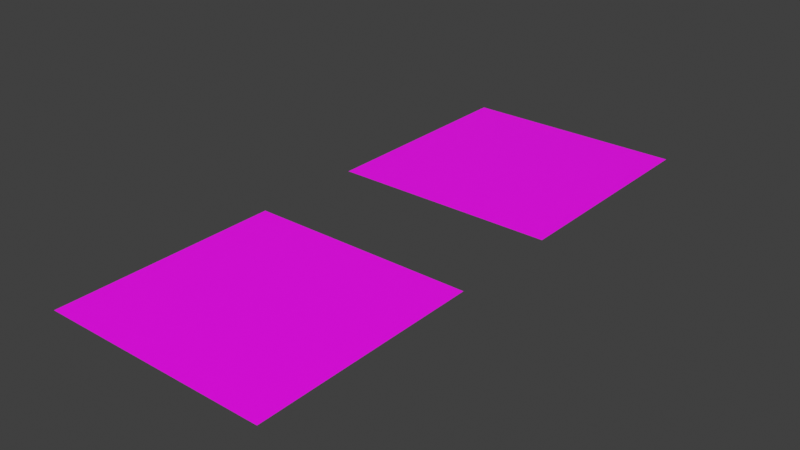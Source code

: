 # Source: test.blend  (saved by Blender 3.3.6; exported with 4.5.12 LTS)
import bpy
from mathutils import Matrix  # noqa: F401  (used for matrix-valued properties, if any)

bpy.ops.wm.read_factory_settings(use_empty=True)
scene = bpy.context.scene
scene.name = 'Scene'

# ---- collections
col_collection = bpy.data.collections.new('Collection'); scene.collection.children.link(col_collection)

# ---- images (referenced by path relative to the original .blend; pixels are not part of the script)
import os
ASSET_DIR = os.environ.get("B2B_ASSET_DIR", "")  # directory of the original .blend (textures are referenced by path, not embedded)
HERE = os.path.dirname(os.path.abspath(__file__))  # packed textures are extracted next to this script under _unpacked/

def load_image(name, relpath, width, height, colorspace="sRGB"):
    """Load a texture the original file referenced (path relative to the .blend, or extracted next to this script)."""
    p = next((c for c in (os.path.join(HERE, relpath), os.path.join(ASSET_DIR, relpath)) if relpath and os.path.exists(c)), "")
    if p:
        img = bpy.data.images.load(p, check_existing=True)
        img.name = name
    else:  # same state as the original file: an image datablock whose file is absent (Cycles renders it pink)
        img = bpy.data.images.new(name, width, height)
        img.source = "FILE"
        img.filepath = "//" + (relpath or name)
    img.colorspace_settings.name = colorspace
    return img
img_atlas_png_001 = load_image('atlas.png.001', 'atlas.png', 1024, 1024, 'sRGB')

# ---- materials (node trees are filled in below, after node groups)
mat_material = bpy.data.materials.new('Material')
mat_material.alpha_threshold = 0.0
mat_material.use_transparent_shadow = False
mat_material.roughness = 0.5
mat_material.line_color = (0.0, 0.0, 0.0, 1.0)

# ---- material node trees
mat_material.use_nodes = True; mat_material.node_tree.nodes.clear()
_N = mat_material.node_tree.nodes; _L = mat_material.node_tree.links
n0 = _N.new('ShaderNodeOutputMaterial'); n0.name = 'Material Output'; n0.location = (300, 300)
n1 = _N.new('ShaderNodeBsdfPrincipled'); n1.name = 'Principled BSDF'; n1.location = (10, 300)
n1.distribution = 'GGX'
n1.subsurface_method = 'RANDOM_WALK_SKIN'
n1.inputs[3].default_value = 1.45
n1.inputs[27].default_value = (0.0, 0.0, 0.0, 1.0)
n1.inputs[28].default_value = 1.0
n2 = _N.new('ShaderNodeNormalMap'); n2.name = 'Normal Map'; n2.location = (-215, -264)
n3 = _N.new('ShaderNodeTexImage'); n3.name = 'Image Texture'; n3.location = (-453, 159)
n3.image = img_atlas_png_001
n4 = _N.new('ShaderNodeTexImage'); n4.name = 'Image Texture.001'; n4.location = (-538, -211)
n4.mute = True
n4.image = img_atlas_png_001
_L.new(n1.outputs[0], n0.inputs[0])
_L.new(n3.outputs[0], n1.inputs[0])
_L.new(n4.outputs[0], n2.inputs[1])
_L.new(n2.outputs[0], n1.inputs[5])
n0.is_active_output = True

# ---- world
world_world = bpy.data.worlds.new('World'); scene.world = world_world
world_world.use_nodes = True; world_world.node_tree.nodes.clear()
_N = world_world.node_tree.nodes; _L = world_world.node_tree.links
n0 = _N.new('ShaderNodeOutputWorld'); n0.name = 'World Output'; n0.location = (300, 300)
n1 = _N.new('ShaderNodeBackground'); n1.name = 'Background'; n1.location = (10, 300)
n1.inputs[0].default_value = (0.05088, 0.05088, 0.05088, 1.0)
_L.new(n1.outputs[0], n0.inputs[0])
n0.is_active_output = True
world_world.color = (0.05088, 0.05088, 0.05088)
world_world.use_sun_shadow = False
world_world.sun_shadow_jitter_overblur = 0.0

# ---- meshes
me_plane = bpy.data.meshes.new('Plane')
me_plane.from_pydata([(-1.0, -1.0, 0.0), (1.0, -1.0, 0.0), (-1.0, 1.0, 0.0), (1.0, 1.0, 0.0)], [], [(0, 1, 3, 2)])
_uv = me_plane.uv_layers.new(name='UVMap')
_uv.uv.foreach_set('vector', [0.02, 0.02, 0.48, 0.02, 0.48, 0.48, 0.02, 0.48])
me_plane.materials.append(mat_material)
me_plane.update()
me_plane_001 = bpy.data.meshes.new('Plane.001')
me_plane_001.from_pydata([(-1.0, -1.0, 0.0), (1.0, -1.0, 0.0), (-1.0, 1.0, 0.0), (1.0, 1.0, 0.0)], [], [(0, 1, 3, 2)])
_uv = me_plane_001.uv_layers.new(name='UVMap')
_uv.uv.foreach_set('vector', [0.52, 0.02, 0.98, 0.02, 0.98, 0.48, 0.52, 0.48])
me_plane_001.materials.append(mat_material)
me_plane_001.update()

# ---- objects
ob_plane = bpy.data.objects.new('Plane', me_plane)
ob_plane_001 = bpy.data.objects.new('Plane.001', me_plane)
ob_plane_002 = bpy.data.objects.new('Plane.002', me_plane)
ob_plane_003 = bpy.data.objects.new('Plane.003', me_plane)
ob_plane_004 = bpy.data.objects.new('Plane.004', me_plane_001)
ob_plane_005 = bpy.data.objects.new('Plane.005', me_plane_001)
ob_plane_006 = bpy.data.objects.new('Plane.006', me_plane_001)
ob_plane_007 = bpy.data.objects.new('Plane.007', me_plane_001)

# ---- transforms, parenting, visibility, modifiers, constraints
ob_plane.location = (0.0, 0.0, 0.0)
ob_plane_001.location = (2.0, 0.0, 0.0)
ob_plane_002.location = (2.0, 2.0, 0.0)
ob_plane_003.location = (0.0, 2.0, 0.0)
ob_plane_004.location = (0.0, 8.0, 0.0)
ob_plane_005.location = (2.0, 8.0, 0.0)
ob_plane_006.location = (2.0, 6.0, 0.0)
ob_plane_007.location = (0.0, 6.0, 0.0)

# ---- collection membership
col_collection.objects.link(ob_plane)
col_collection.objects.link(ob_plane_001)
col_collection.objects.link(ob_plane_002)
col_collection.objects.link(ob_plane_003)
col_collection.objects.link(ob_plane_004)
col_collection.objects.link(ob_plane_005)
col_collection.objects.link(ob_plane_006)
col_collection.objects.link(ob_plane_007)

# ---- scene / render settings (as saved in the file)
scene.frame_start = 1; scene.frame_end = 250; scene.frame_set(29)
scene.render.engine = 'BLENDER_EEVEE_NEXT'
scene.cycles.sampling_pattern = 'TABULATED_SOBOL'
scene.cycles.use_light_tree = False
scene.view_settings.view_transform = 'Standard'
bpy.context.view_layer.update()

# ---- added for rendering (the .blend has no active camera and no usable light): camera, sun
cam_auto = bpy.data.cameras.new('AutoCamera')
cam_auto.lens = 50.0
cam_auto.sensor_width = 36.0
cam_auto.clip_end = 1000.0
ob_auto_camera = bpy.data.objects.new('AutoCamera', cam_auto)
scene.collection.objects.link(ob_auto_camera)
ob_auto_camera.location = (10.965, -7.95797, 7.97198)
ob_auto_camera.rotation_euler = (1.09748, -7.21219e-08, 0.694738)
scene.camera = ob_auto_camera
light_auto_sun = bpy.data.lights.new('AutoSun', 'SUN')
light_auto_sun.energy = 3.0
light_auto_sun.angle = 0.0523599
ob_auto_sun = bpy.data.objects.new('AutoSun', light_auto_sun)
scene.collection.objects.link(ob_auto_sun)
ob_auto_sun.rotation_euler = (0.872665, 0.174533, 0.523599)
bpy.context.view_layer.update()
